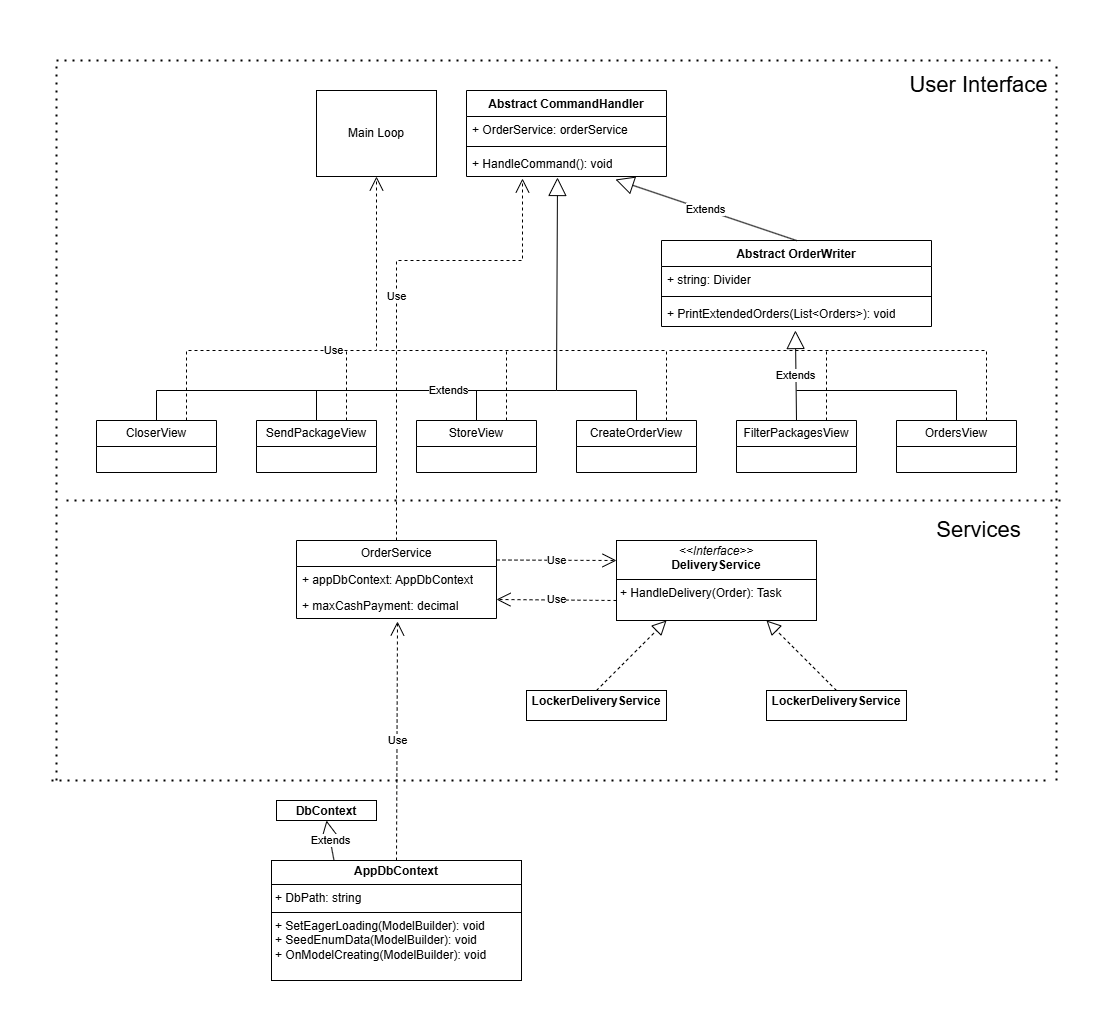

The diagram above was exported from draw.io. Its source (the exported page's mxGraphModel, read from the mxfile embedded in the PNG):
<mxGraphModel dx="2261" dy="752" grid="1" gridSize="10" guides="1" tooltips="1" connect="1" arrows="1" fold="1" page="1" pageScale="1" pageWidth="827" pageHeight="1169" math="0" shadow="0">
  <root>
    <mxCell id="0" />
    <mxCell id="1" parent="0" />
    <mxCell id="T26_V5qldxlhb7lT1zeb-1" value="Main Loop" style="html=1;whiteSpace=wrap;" vertex="1" parent="1">
      <mxGeometry x="140" y="110" width="120" height="86" as="geometry" />
    </mxCell>
    <mxCell id="T26_V5qldxlhb7lT1zeb-2" value="Abstract CommandHandler" style="swimlane;fontStyle=1;align=center;verticalAlign=top;childLayout=stackLayout;horizontal=1;startSize=26;horizontalStack=0;resizeParent=1;resizeParentMax=0;resizeLast=0;collapsible=1;marginBottom=0;whiteSpace=wrap;html=1;" vertex="1" parent="1">
      <mxGeometry x="290" y="110" width="200" height="86" as="geometry" />
    </mxCell>
    <mxCell id="T26_V5qldxlhb7lT1zeb-3" value="+ OrderService: orderService" style="text;strokeColor=none;fillColor=none;align=left;verticalAlign=top;spacingLeft=4;spacingRight=4;overflow=hidden;rotatable=0;points=[[0,0.5],[1,0.5]];portConstraint=eastwest;whiteSpace=wrap;html=1;" vertex="1" parent="T26_V5qldxlhb7lT1zeb-2">
      <mxGeometry y="26" width="200" height="26" as="geometry" />
    </mxCell>
    <mxCell id="T26_V5qldxlhb7lT1zeb-4" value="" style="line;strokeWidth=1;fillColor=none;align=left;verticalAlign=middle;spacingTop=-1;spacingLeft=3;spacingRight=3;rotatable=0;labelPosition=right;points=[];portConstraint=eastwest;strokeColor=inherit;" vertex="1" parent="T26_V5qldxlhb7lT1zeb-2">
      <mxGeometry y="52" width="200" height="8" as="geometry" />
    </mxCell>
    <mxCell id="T26_V5qldxlhb7lT1zeb-5" value="+ HandleCommand(): void" style="text;strokeColor=none;fillColor=none;align=left;verticalAlign=top;spacingLeft=4;spacingRight=4;overflow=hidden;rotatable=0;points=[[0,0.5],[1,0.5]];portConstraint=eastwest;whiteSpace=wrap;html=1;" vertex="1" parent="T26_V5qldxlhb7lT1zeb-2">
      <mxGeometry y="60" width="200" height="26" as="geometry" />
    </mxCell>
    <mxCell id="T26_V5qldxlhb7lT1zeb-6" value="Abstract OrderWriter" style="swimlane;fontStyle=1;align=center;verticalAlign=top;childLayout=stackLayout;horizontal=1;startSize=26;horizontalStack=0;resizeParent=1;resizeParentMax=0;resizeLast=0;collapsible=1;marginBottom=0;whiteSpace=wrap;html=1;" vertex="1" parent="1">
      <mxGeometry x="485" y="260" width="270" height="86" as="geometry" />
    </mxCell>
    <mxCell id="T26_V5qldxlhb7lT1zeb-7" value="+ string: Divider" style="text;strokeColor=none;fillColor=none;align=left;verticalAlign=top;spacingLeft=4;spacingRight=4;overflow=hidden;rotatable=0;points=[[0,0.5],[1,0.5]];portConstraint=eastwest;whiteSpace=wrap;html=1;" vertex="1" parent="T26_V5qldxlhb7lT1zeb-6">
      <mxGeometry y="26" width="270" height="26" as="geometry" />
    </mxCell>
    <mxCell id="T26_V5qldxlhb7lT1zeb-8" value="" style="line;strokeWidth=1;fillColor=none;align=left;verticalAlign=middle;spacingTop=-1;spacingLeft=3;spacingRight=3;rotatable=0;labelPosition=right;points=[];portConstraint=eastwest;strokeColor=inherit;" vertex="1" parent="T26_V5qldxlhb7lT1zeb-6">
      <mxGeometry y="52" width="270" height="8" as="geometry" />
    </mxCell>
    <mxCell id="T26_V5qldxlhb7lT1zeb-9" value="+ PrintExtendedOrders(List&amp;lt;Orders&amp;gt;): void" style="text;strokeColor=none;fillColor=none;align=left;verticalAlign=top;spacingLeft=4;spacingRight=4;overflow=hidden;rotatable=0;points=[[0,0.5],[1,0.5]];portConstraint=eastwest;whiteSpace=wrap;html=1;" vertex="1" parent="T26_V5qldxlhb7lT1zeb-6">
      <mxGeometry y="60" width="270" height="26" as="geometry" />
    </mxCell>
    <mxCell id="T26_V5qldxlhb7lT1zeb-11" value="Use" style="endArrow=open;endSize=12;dashed=1;html=1;rounded=0;exitX=0.75;exitY=0;exitDx=0;exitDy=0;entryX=0.5;entryY=1;entryDx=0;entryDy=0;" edge="1" parent="1" source="T26_V5qldxlhb7lT1zeb-12" target="T26_V5qldxlhb7lT1zeb-1">
      <mxGeometry width="160" relative="1" as="geometry">
        <mxPoint x="160" y="20" as="sourcePoint" />
        <mxPoint x="300" y="180" as="targetPoint" />
        <Array as="points">
          <mxPoint x="10" y="370" />
          <mxPoint x="200" y="370" />
        </Array>
      </mxGeometry>
    </mxCell>
    <mxCell id="T26_V5qldxlhb7lT1zeb-12" value="CloserView" style="swimlane;fontStyle=0;childLayout=stackLayout;horizontal=1;startSize=26;fillColor=none;horizontalStack=0;resizeParent=1;resizeParentMax=0;resizeLast=0;collapsible=1;marginBottom=0;whiteSpace=wrap;html=1;" vertex="1" parent="1">
      <mxGeometry x="-80" y="440" width="120" height="52" as="geometry" />
    </mxCell>
    <mxCell id="T26_V5qldxlhb7lT1zeb-19" value="CreateOrderView" style="swimlane;fontStyle=0;childLayout=stackLayout;horizontal=1;startSize=26;fillColor=none;horizontalStack=0;resizeParent=1;resizeParentMax=0;resizeLast=0;collapsible=1;marginBottom=0;whiteSpace=wrap;html=1;" vertex="1" parent="1">
      <mxGeometry x="400" y="440" width="120" height="52" as="geometry" />
    </mxCell>
    <mxCell id="T26_V5qldxlhb7lT1zeb-20" value="FilterPackagesView" style="swimlane;fontStyle=0;childLayout=stackLayout;horizontal=1;startSize=26;fillColor=none;horizontalStack=0;resizeParent=1;resizeParentMax=0;resizeLast=0;collapsible=1;marginBottom=0;whiteSpace=wrap;html=1;" vertex="1" parent="1">
      <mxGeometry x="560" y="440" width="120" height="52" as="geometry" />
    </mxCell>
    <mxCell id="T26_V5qldxlhb7lT1zeb-21" value="OrdersView" style="swimlane;fontStyle=0;childLayout=stackLayout;horizontal=1;startSize=26;fillColor=none;horizontalStack=0;resizeParent=1;resizeParentMax=0;resizeLast=0;collapsible=1;marginBottom=0;whiteSpace=wrap;html=1;" vertex="1" parent="1">
      <mxGeometry x="720" y="440" width="120" height="52" as="geometry" />
    </mxCell>
    <mxCell id="T26_V5qldxlhb7lT1zeb-22" value="SendPackageView" style="swimlane;fontStyle=0;childLayout=stackLayout;horizontal=1;startSize=26;fillColor=none;horizontalStack=0;resizeParent=1;resizeParentMax=0;resizeLast=0;collapsible=1;marginBottom=0;whiteSpace=wrap;html=1;" vertex="1" parent="1">
      <mxGeometry x="80" y="440" width="120" height="52" as="geometry" />
    </mxCell>
    <mxCell id="T26_V5qldxlhb7lT1zeb-23" value="StoreView" style="swimlane;fontStyle=0;childLayout=stackLayout;horizontal=1;startSize=26;fillColor=none;horizontalStack=0;resizeParent=1;resizeParentMax=0;resizeLast=0;collapsible=1;marginBottom=0;whiteSpace=wrap;html=1;" vertex="1" parent="1">
      <mxGeometry x="240" y="440" width="120" height="52" as="geometry" />
    </mxCell>
    <mxCell id="T26_V5qldxlhb7lT1zeb-24" value="Extends" style="endArrow=block;endSize=16;endFill=0;html=1;rounded=0;entryX=0.745;entryY=1.115;entryDx=0;entryDy=0;entryPerimeter=0;exitX=0.5;exitY=0;exitDx=0;exitDy=0;" edge="1" parent="1" source="T26_V5qldxlhb7lT1zeb-6" target="T26_V5qldxlhb7lT1zeb-5">
      <mxGeometry width="160" relative="1" as="geometry">
        <mxPoint x="240" y="220" as="sourcePoint" />
        <mxPoint x="400" y="220" as="targetPoint" />
      </mxGeometry>
    </mxCell>
    <mxCell id="T26_V5qldxlhb7lT1zeb-25" value="Extends" style="endArrow=block;endSize=16;endFill=0;html=1;rounded=0;entryX=0.455;entryY=1.038;entryDx=0;entryDy=0;entryPerimeter=0;exitX=0.5;exitY=0;exitDx=0;exitDy=0;" edge="1" parent="1" source="T26_V5qldxlhb7lT1zeb-12" target="T26_V5qldxlhb7lT1zeb-5">
      <mxGeometry width="160" relative="1" as="geometry">
        <mxPoint x="-20" y="330" as="sourcePoint" />
        <mxPoint x="190" y="270" as="targetPoint" />
        <Array as="points">
          <mxPoint x="-20" y="410" />
          <mxPoint x="380" y="410" />
        </Array>
      </mxGeometry>
    </mxCell>
    <mxCell id="T26_V5qldxlhb7lT1zeb-28" value="" style="endArrow=none;html=1;rounded=0;exitX=0.5;exitY=0;exitDx=0;exitDy=0;" edge="1" parent="1" source="T26_V5qldxlhb7lT1zeb-22">
      <mxGeometry width="50" height="50" relative="1" as="geometry">
        <mxPoint x="120" y="380" as="sourcePoint" />
        <mxPoint x="140" y="410" as="targetPoint" />
      </mxGeometry>
    </mxCell>
    <mxCell id="T26_V5qldxlhb7lT1zeb-29" value="" style="endArrow=none;html=1;rounded=0;exitX=0.5;exitY=0;exitDx=0;exitDy=0;" edge="1" parent="1" source="T26_V5qldxlhb7lT1zeb-23">
      <mxGeometry width="50" height="50" relative="1" as="geometry">
        <mxPoint x="290" y="370" as="sourcePoint" />
        <mxPoint x="300" y="410" as="targetPoint" />
      </mxGeometry>
    </mxCell>
    <mxCell id="T26_V5qldxlhb7lT1zeb-30" value="" style="endArrow=none;html=1;rounded=0;exitX=0.5;exitY=0;exitDx=0;exitDy=0;" edge="1" parent="1" source="T26_V5qldxlhb7lT1zeb-19">
      <mxGeometry width="50" height="50" relative="1" as="geometry">
        <mxPoint x="420" y="400" as="sourcePoint" />
        <mxPoint x="460" y="410" as="targetPoint" />
      </mxGeometry>
    </mxCell>
    <mxCell id="T26_V5qldxlhb7lT1zeb-31" value="Extends" style="endArrow=block;endSize=16;endFill=0;html=1;rounded=0;exitX=0.5;exitY=0;exitDx=0;exitDy=0;entryX=0.496;entryY=1.154;entryDx=0;entryDy=0;entryPerimeter=0;" edge="1" parent="1" source="T26_V5qldxlhb7lT1zeb-20" target="T26_V5qldxlhb7lT1zeb-9">
      <mxGeometry x="-0.0016" width="160" relative="1" as="geometry">
        <mxPoint x="620" y="410" as="sourcePoint" />
        <mxPoint x="620" y="380" as="targetPoint" />
        <mxPoint as="offset" />
      </mxGeometry>
    </mxCell>
    <mxCell id="T26_V5qldxlhb7lT1zeb-32" value="" style="endArrow=none;html=1;rounded=0;exitX=0.5;exitY=0;exitDx=0;exitDy=0;" edge="1" parent="1" source="T26_V5qldxlhb7lT1zeb-21">
      <mxGeometry width="50" height="50" relative="1" as="geometry">
        <mxPoint x="690" y="460" as="sourcePoint" />
        <mxPoint x="620" y="410" as="targetPoint" />
        <Array as="points">
          <mxPoint x="780" y="410" />
        </Array>
      </mxGeometry>
    </mxCell>
    <mxCell id="T26_V5qldxlhb7lT1zeb-33" value="" style="endArrow=none;dashed=1;html=1;rounded=0;exitX=0.75;exitY=0;exitDx=0;exitDy=0;" edge="1" parent="1" source="T26_V5qldxlhb7lT1zeb-22">
      <mxGeometry width="50" height="50" relative="1" as="geometry">
        <mxPoint x="190" y="430" as="sourcePoint" />
        <mxPoint x="170" y="370" as="targetPoint" />
      </mxGeometry>
    </mxCell>
    <mxCell id="T26_V5qldxlhb7lT1zeb-34" value="" style="endArrow=none;dashed=1;html=1;rounded=0;exitX=0.75;exitY=0;exitDx=0;exitDy=0;" edge="1" parent="1" source="T26_V5qldxlhb7lT1zeb-23">
      <mxGeometry width="50" height="50" relative="1" as="geometry">
        <mxPoint x="350" y="430" as="sourcePoint" />
        <mxPoint x="330" y="370" as="targetPoint" />
      </mxGeometry>
    </mxCell>
    <mxCell id="T26_V5qldxlhb7lT1zeb-35" value="" style="endArrow=none;dashed=1;html=1;rounded=0;exitX=0.75;exitY=0;exitDx=0;exitDy=0;" edge="1" parent="1" source="T26_V5qldxlhb7lT1zeb-19">
      <mxGeometry width="50" height="50" relative="1" as="geometry">
        <mxPoint x="450" y="380" as="sourcePoint" />
        <mxPoint x="200" y="370" as="targetPoint" />
        <Array as="points">
          <mxPoint x="490" y="370" />
        </Array>
      </mxGeometry>
    </mxCell>
    <mxCell id="T26_V5qldxlhb7lT1zeb-36" value="" style="endArrow=none;dashed=1;html=1;rounded=0;exitX=0.75;exitY=0;exitDx=0;exitDy=0;" edge="1" parent="1" source="T26_V5qldxlhb7lT1zeb-21">
      <mxGeometry width="50" height="50" relative="1" as="geometry">
        <mxPoint x="830" y="440" as="sourcePoint" />
        <mxPoint x="490" y="370" as="targetPoint" />
        <Array as="points">
          <mxPoint x="810" y="370" />
        </Array>
      </mxGeometry>
    </mxCell>
    <mxCell id="T26_V5qldxlhb7lT1zeb-37" value="" style="endArrow=none;dashed=1;html=1;rounded=0;exitX=0.75;exitY=0;exitDx=0;exitDy=0;" edge="1" parent="1" source="T26_V5qldxlhb7lT1zeb-20">
      <mxGeometry width="50" height="50" relative="1" as="geometry">
        <mxPoint x="680" y="440" as="sourcePoint" />
        <mxPoint x="650" y="370" as="targetPoint" />
      </mxGeometry>
    </mxCell>
    <mxCell id="T26_V5qldxlhb7lT1zeb-38" value="" style="endArrow=none;html=1;rounded=0;" edge="1" parent="1">
      <mxGeometry width="50" height="50" relative="1" as="geometry">
        <mxPoint x="380" y="410" as="sourcePoint" />
        <mxPoint x="460" y="410" as="targetPoint" />
      </mxGeometry>
    </mxCell>
    <mxCell id="T26_V5qldxlhb7lT1zeb-39" value="OrderService" style="swimlane;fontStyle=0;childLayout=stackLayout;horizontal=1;startSize=26;fillColor=none;horizontalStack=0;resizeParent=1;resizeParentMax=0;resizeLast=0;collapsible=1;marginBottom=0;whiteSpace=wrap;html=1;" vertex="1" parent="1">
      <mxGeometry x="120" y="560" width="200" height="78" as="geometry" />
    </mxCell>
    <mxCell id="T26_V5qldxlhb7lT1zeb-40" value="+ appDbContext: AppDbContext" style="text;strokeColor=none;fillColor=none;align=left;verticalAlign=top;spacingLeft=4;spacingRight=4;overflow=hidden;rotatable=0;points=[[0,0.5],[1,0.5]];portConstraint=eastwest;whiteSpace=wrap;html=1;" vertex="1" parent="T26_V5qldxlhb7lT1zeb-39">
      <mxGeometry y="26" width="200" height="26" as="geometry" />
    </mxCell>
    <mxCell id="T26_V5qldxlhb7lT1zeb-41" value="+ maxCashPayment: decimal" style="text;strokeColor=none;fillColor=none;align=left;verticalAlign=top;spacingLeft=4;spacingRight=4;overflow=hidden;rotatable=0;points=[[0,0.5],[1,0.5]];portConstraint=eastwest;whiteSpace=wrap;html=1;" vertex="1" parent="T26_V5qldxlhb7lT1zeb-39">
      <mxGeometry y="52" width="200" height="26" as="geometry" />
    </mxCell>
    <mxCell id="T26_V5qldxlhb7lT1zeb-43" value="Use" style="endArrow=open;endSize=12;dashed=1;html=1;rounded=0;exitX=0.5;exitY=0;exitDx=0;exitDy=0;entryX=0.28;entryY=1.077;entryDx=0;entryDy=0;entryPerimeter=0;" edge="1" parent="1" source="T26_V5qldxlhb7lT1zeb-39" target="T26_V5qldxlhb7lT1zeb-5">
      <mxGeometry width="160" relative="1" as="geometry">
        <mxPoint x="230" y="420" as="sourcePoint" />
        <mxPoint x="390" y="420" as="targetPoint" />
        <Array as="points">
          <mxPoint x="220" y="280" />
          <mxPoint x="346" y="280" />
          <mxPoint x="346" y="200" />
        </Array>
      </mxGeometry>
    </mxCell>
    <mxCell id="T26_V5qldxlhb7lT1zeb-48" value="&lt;p style=&quot;margin:0px;margin-top:4px;text-align:center;&quot;&gt;&lt;i&gt;&amp;lt;&amp;lt;Interface&amp;gt;&amp;gt;&lt;/i&gt;&lt;br&gt;&lt;b&gt;DeliveryService&lt;/b&gt;&lt;/p&gt;&lt;hr size=&quot;1&quot; style=&quot;border-style:solid;&quot;&gt;&lt;p style=&quot;margin:0px;margin-left:4px;&quot;&gt;&lt;/p&gt;&lt;p style=&quot;margin:0px;margin-left:4px;&quot;&gt;+ HandleDelivery(Order): Task&lt;br&gt;&lt;/p&gt;" style="verticalAlign=top;align=left;overflow=fill;html=1;whiteSpace=wrap;" vertex="1" parent="1">
      <mxGeometry x="440" y="560" width="200" height="80" as="geometry" />
    </mxCell>
    <mxCell id="T26_V5qldxlhb7lT1zeb-50" value="" style="endArrow=block;dashed=1;endFill=0;endSize=12;html=1;rounded=0;entryX=0.75;entryY=1;entryDx=0;entryDy=0;exitX=0.5;exitY=0;exitDx=0;exitDy=0;" edge="1" parent="1" source="T26_V5qldxlhb7lT1zeb-51" target="T26_V5qldxlhb7lT1zeb-48">
      <mxGeometry width="160" relative="1" as="geometry">
        <mxPoint x="455" y="690" as="sourcePoint" />
        <mxPoint x="615" y="690" as="targetPoint" />
      </mxGeometry>
    </mxCell>
    <mxCell id="T26_V5qldxlhb7lT1zeb-51" value="&lt;p style=&quot;margin:0px;margin-top:4px;text-align:center;&quot;&gt;&lt;b&gt;LockerDeliveryService&lt;/b&gt;&lt;/p&gt;" style="verticalAlign=top;align=left;overflow=fill;html=1;whiteSpace=wrap;" vertex="1" parent="1">
      <mxGeometry x="590" y="710" width="140" height="30" as="geometry" />
    </mxCell>
    <mxCell id="T26_V5qldxlhb7lT1zeb-52" value="" style="endArrow=block;dashed=1;endFill=0;endSize=12;html=1;rounded=0;entryX=0.25;entryY=1;entryDx=0;entryDy=0;exitX=0.5;exitY=0;exitDx=0;exitDy=0;" edge="1" parent="1" source="T26_V5qldxlhb7lT1zeb-53" target="T26_V5qldxlhb7lT1zeb-48">
      <mxGeometry width="160" relative="1" as="geometry">
        <mxPoint x="300" y="690" as="sourcePoint" />
        <mxPoint x="460" y="690" as="targetPoint" />
      </mxGeometry>
    </mxCell>
    <mxCell id="T26_V5qldxlhb7lT1zeb-53" value="&lt;p style=&quot;margin:0px;margin-top:4px;text-align:center;&quot;&gt;&lt;b&gt;LockerDeliveryService&lt;/b&gt;&lt;/p&gt;" style="verticalAlign=top;align=left;overflow=fill;html=1;whiteSpace=wrap;" vertex="1" parent="1">
      <mxGeometry x="350" y="710" width="140" height="30" as="geometry" />
    </mxCell>
    <mxCell id="T26_V5qldxlhb7lT1zeb-54" value="Use" style="endArrow=open;endSize=12;dashed=1;html=1;rounded=0;entryX=0;entryY=0.25;entryDx=0;entryDy=0;exitX=1;exitY=0.25;exitDx=0;exitDy=0;" edge="1" parent="1" source="T26_V5qldxlhb7lT1zeb-39" target="T26_V5qldxlhb7lT1zeb-48">
      <mxGeometry width="160" relative="1" as="geometry">
        <mxPoint x="260" y="610" as="sourcePoint" />
        <mxPoint x="420" y="610" as="targetPoint" />
      </mxGeometry>
    </mxCell>
    <mxCell id="T26_V5qldxlhb7lT1zeb-55" value="Use" style="endArrow=open;endSize=12;dashed=1;html=1;rounded=0;entryX=1;entryY=0.269;entryDx=0;entryDy=0;exitX=0;exitY=0.75;exitDx=0;exitDy=0;entryPerimeter=0;" edge="1" parent="1" source="T26_V5qldxlhb7lT1zeb-48" target="T26_V5qldxlhb7lT1zeb-41">
      <mxGeometry width="160" relative="1" as="geometry">
        <mxPoint x="220" y="670" as="sourcePoint" />
        <mxPoint x="380" y="670" as="targetPoint" />
      </mxGeometry>
    </mxCell>
    <mxCell id="T26_V5qldxlhb7lT1zeb-56" value="" style="endArrow=none;dashed=1;html=1;dashPattern=1 3;strokeWidth=2;rounded=0;" edge="1" parent="1">
      <mxGeometry width="50" height="50" relative="1" as="geometry">
        <mxPoint x="-120" y="80" as="sourcePoint" />
        <mxPoint x="880" y="80" as="targetPoint" />
      </mxGeometry>
    </mxCell>
    <mxCell id="T26_V5qldxlhb7lT1zeb-57" value="" style="endArrow=none;dashed=1;html=1;dashPattern=1 3;strokeWidth=2;rounded=0;" edge="1" parent="1">
      <mxGeometry width="50" height="50" relative="1" as="geometry">
        <mxPoint x="-120" y="520" as="sourcePoint" />
        <mxPoint x="-120" y="80" as="targetPoint" />
      </mxGeometry>
    </mxCell>
    <mxCell id="T26_V5qldxlhb7lT1zeb-58" value="" style="endArrow=none;dashed=1;html=1;dashPattern=1 3;strokeWidth=2;rounded=0;" edge="1" parent="1">
      <mxGeometry width="50" height="50" relative="1" as="geometry">
        <mxPoint x="880" y="520" as="sourcePoint" />
        <mxPoint x="880" y="80" as="targetPoint" />
      </mxGeometry>
    </mxCell>
    <mxCell id="T26_V5qldxlhb7lT1zeb-59" value="" style="endArrow=none;dashed=1;html=1;dashPattern=1 3;strokeWidth=2;rounded=0;" edge="1" parent="1">
      <mxGeometry width="50" height="50" relative="1" as="geometry">
        <mxPoint x="-110" y="520" as="sourcePoint" />
        <mxPoint x="890" y="520" as="targetPoint" />
      </mxGeometry>
    </mxCell>
    <mxCell id="T26_V5qldxlhb7lT1zeb-60" value="&lt;font style=&quot;font-size: 22px;&quot;&gt;User Interface&lt;/font&gt;" style="text;html=1;align=center;verticalAlign=middle;whiteSpace=wrap;rounded=0;" vertex="1" parent="1">
      <mxGeometry x="730" y="70" width="145" height="70" as="geometry" />
    </mxCell>
    <mxCell id="T26_V5qldxlhb7lT1zeb-62" value="&lt;p style=&quot;margin:0px;margin-top:4px;text-align:center;&quot;&gt;&lt;b&gt;AppDbContext&lt;/b&gt;&lt;/p&gt;&lt;hr size=&quot;1&quot; style=&quot;border-style:solid;&quot;&gt;&lt;p style=&quot;margin:0px;margin-left:4px;&quot;&gt;+ DbPath: string&lt;/p&gt;&lt;hr size=&quot;1&quot; style=&quot;border-style:solid;&quot;&gt;&lt;p style=&quot;margin:0px;margin-left:4px;&quot;&gt;+ SetEagerLoading(ModelBuilder): void&lt;/p&gt;&lt;p style=&quot;margin:0px;margin-left:4px;&quot;&gt;+ SeedEnumData(ModelBuilder): void&lt;/p&gt;&lt;p style=&quot;margin:0px;margin-left:4px;&quot;&gt;+ OnModelCreating(ModelBuilder): void&lt;/p&gt;" style="verticalAlign=top;align=left;overflow=fill;html=1;whiteSpace=wrap;" vertex="1" parent="1">
      <mxGeometry x="95" y="880" width="250" height="120" as="geometry" />
    </mxCell>
    <mxCell id="T26_V5qldxlhb7lT1zeb-63" value="Use" style="endArrow=open;endSize=12;dashed=1;html=1;rounded=0;entryX=0.505;entryY=1.115;entryDx=0;entryDy=0;entryPerimeter=0;exitX=0.5;exitY=0;exitDx=0;exitDy=0;" edge="1" parent="1" source="T26_V5qldxlhb7lT1zeb-62" target="T26_V5qldxlhb7lT1zeb-41">
      <mxGeometry width="160" relative="1" as="geometry">
        <mxPoint x="-50" y="860" as="sourcePoint" />
        <mxPoint x="110" y="860" as="targetPoint" />
      </mxGeometry>
    </mxCell>
    <mxCell id="T26_V5qldxlhb7lT1zeb-64" value="&lt;p style=&quot;margin:0px;margin-top:4px;text-align:center;&quot;&gt;&lt;b&gt;DbContext&lt;/b&gt;&lt;/p&gt;" style="verticalAlign=top;align=left;overflow=fill;html=1;whiteSpace=wrap;" vertex="1" parent="1">
      <mxGeometry x="100" y="820" width="100" height="20" as="geometry" />
    </mxCell>
    <mxCell id="T26_V5qldxlhb7lT1zeb-65" value="Extends" style="endArrow=block;endSize=16;endFill=0;html=1;rounded=0;entryX=0.5;entryY=1;entryDx=0;entryDy=0;exitX=0.25;exitY=0;exitDx=0;exitDy=0;" edge="1" parent="1" source="T26_V5qldxlhb7lT1zeb-62" target="T26_V5qldxlhb7lT1zeb-64">
      <mxGeometry width="160" relative="1" as="geometry">
        <mxPoint x="-20" y="810" as="sourcePoint" />
        <mxPoint x="140" y="810" as="targetPoint" />
      </mxGeometry>
    </mxCell>
    <mxCell id="T26_V5qldxlhb7lT1zeb-66" value="" style="endArrow=none;dashed=1;html=1;dashPattern=1 3;strokeWidth=2;rounded=0;" edge="1" parent="1">
      <mxGeometry width="50" height="50" relative="1" as="geometry">
        <mxPoint x="-125" y="800" as="sourcePoint" />
        <mxPoint x="875" y="800" as="targetPoint" />
      </mxGeometry>
    </mxCell>
    <mxCell id="T26_V5qldxlhb7lT1zeb-67" value="" style="endArrow=none;dashed=1;html=1;dashPattern=1 3;strokeWidth=2;rounded=0;" edge="1" parent="1">
      <mxGeometry width="50" height="50" relative="1" as="geometry">
        <mxPoint x="880" y="800" as="sourcePoint" />
        <mxPoint x="880" y="520" as="targetPoint" />
      </mxGeometry>
    </mxCell>
    <mxCell id="T26_V5qldxlhb7lT1zeb-68" value="" style="endArrow=none;dashed=1;html=1;dashPattern=1 3;strokeWidth=2;rounded=0;" edge="1" parent="1">
      <mxGeometry width="50" height="50" relative="1" as="geometry">
        <mxPoint x="-120" y="800" as="sourcePoint" />
        <mxPoint x="-120" y="520" as="targetPoint" />
      </mxGeometry>
    </mxCell>
    <mxCell id="T26_V5qldxlhb7lT1zeb-69" value="&lt;font style=&quot;font-size: 22px;&quot;&gt;Services&lt;/font&gt;" style="text;html=1;align=center;verticalAlign=middle;whiteSpace=wrap;rounded=0;" vertex="1" parent="1">
      <mxGeometry x="730" y="515" width="145" height="70" as="geometry" />
    </mxCell>
  </root>
</mxGraphModel>